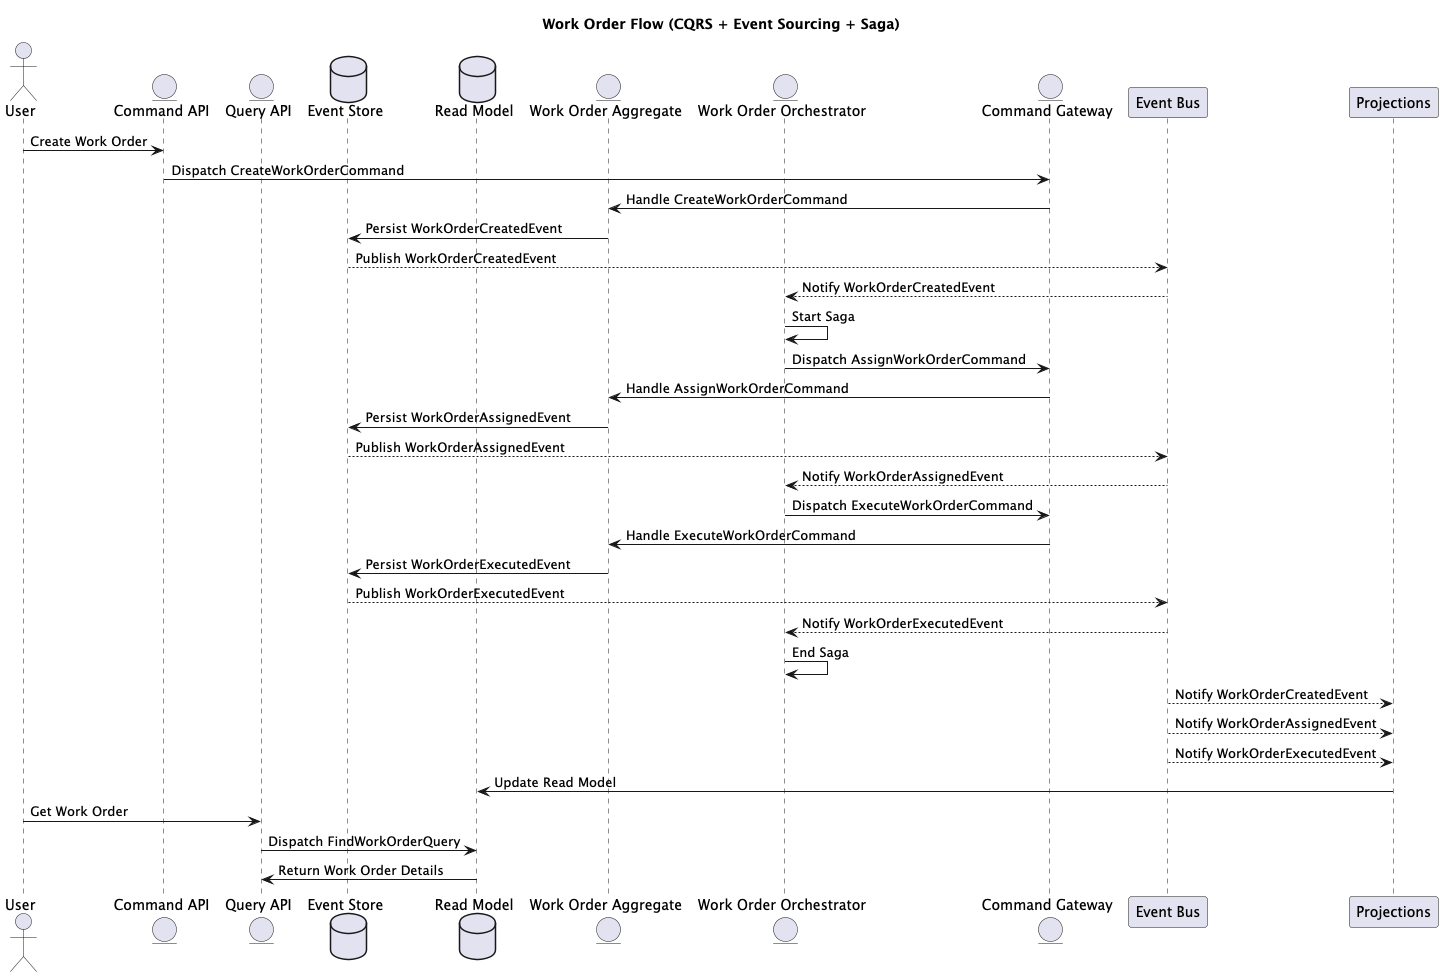

The diagram above was rendered by PlantUML. Its source (embedded in the PNG):
@startuml
title Work Order Flow (CQRS + Event Sourcing + Saga)

skinparam linetype polyline

actor User
entity "Command API" as CommandAPI
entity "Query API" as QueryAPI
database "Event Store" as EventStore
database "Read Model" as ReadModel
entity "Work Order Aggregate" as Aggregate
entity "Work Order Orchestrator" as Saga
entity "Command Gateway" as CommandGateway

User -> CommandAPI : Create Work Order
CommandAPI -> CommandGateway : Dispatch CreateWorkOrderCommand
CommandGateway -> Aggregate : Handle CreateWorkOrderCommand
Aggregate -> EventStore : Persist WorkOrderCreatedEvent
EventStore --> "Event Bus" as EventBus : Publish WorkOrderCreatedEvent
EventBus --> Saga : Notify WorkOrderCreatedEvent
Saga -> Saga : Start Saga
Saga -> CommandGateway : Dispatch AssignWorkOrderCommand
CommandGateway -> Aggregate : Handle AssignWorkOrderCommand
Aggregate -> EventStore : Persist WorkOrderAssignedEvent
EventStore --> EventBus : Publish WorkOrderAssignedEvent
EventBus --> Saga : Notify WorkOrderAssignedEvent
Saga -> CommandGateway : Dispatch ExecuteWorkOrderCommand
CommandGateway -> Aggregate : Handle ExecuteWorkOrderCommand
Aggregate -> EventStore : Persist WorkOrderExecutedEvent
EventStore --> EventBus : Publish WorkOrderExecutedEvent
EventBus --> Saga : Notify WorkOrderExecutedEvent
Saga -> Saga : End Saga

EventBus --> "Projections" as Projections : Notify WorkOrderCreatedEvent
EventBus --> Projections : Notify WorkOrderAssignedEvent
EventBus --> Projections : Notify WorkOrderExecutedEvent
Projections -> ReadModel : Update Read Model

User -> QueryAPI : Get Work Order
QueryAPI -> ReadModel : Dispatch FindWorkOrderQuery
ReadModel -> QueryAPI : Return Work Order Details

@enduml